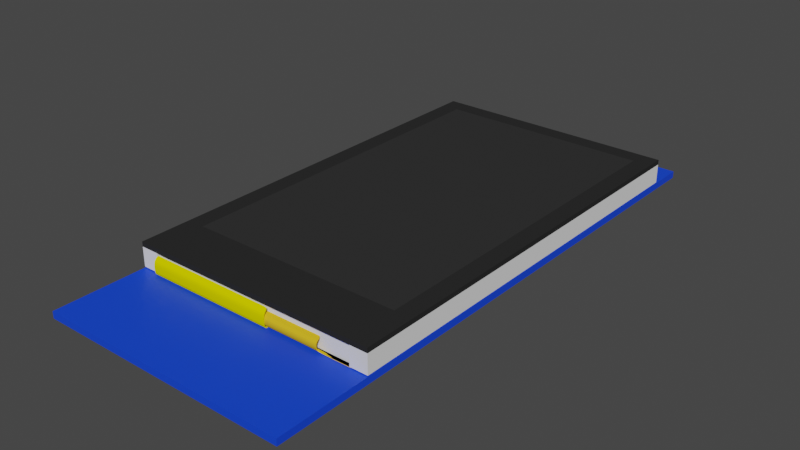 # Source: untitled.blend  (saved by Blender 3.2.14; exported with 4.5.12 LTS)
import bpy
from mathutils import Matrix  # noqa: F401  (used for matrix-valued properties, if any)

bpy.ops.wm.read_factory_settings(use_empty=True)
scene = bpy.context.scene
scene.name = 'Scene'

# ---- collections
col_collection = bpy.data.collections.new('Collection'); scene.collection.children.link(col_collection)

# ---- materials (node trees are filled in below, after node groups)
mat_material_006 = bpy.data.materials.new('Material.006')
mat_material_006.use_transparent_shadow = False
mat_material_007 = bpy.data.materials.new('Material.007')
mat_material_007.use_transparent_shadow = False
mat_material_007.diffuse_color = (0.0331, 0.0331, 0.0331, 1.0)
mat_material_007.roughness = 0.03934
mat_material_007.specular_intensity = 1.0
mat_material_007.metallic = 0.3115
mat_material_008 = bpy.data.materials.new('Material.008')
mat_material_008.use_transparent_shadow = False
mat_material_008.diffuse_color = (0.02605, 0.02605, 0.02605, 1.0)
mat_material_001 = bpy.data.materials.new('Material.001')
mat_material_001.use_transparent_shadow = False
mat_material_001.diffuse_color = (0.8, 0.4961, 0.02022, 1.0)
mat_material_002 = bpy.data.materials.new('Material.002')
mat_material_002.use_transparent_shadow = False
mat_material_002.diffuse_color = (0.8, 0.01637, 0.0, 1.0)
mat_material_003 = bpy.data.materials.new('Material.003')
mat_material_003.use_transparent_shadow = False
mat_material_003.diffuse_color = (0.0, 0.0, 0.0, 1.0)
mat_material_004 = bpy.data.materials.new('Material.004')
mat_material_004.use_transparent_shadow = False
mat_material_004.diffuse_color = (0.8, 0.7462, 0.0, 1.0)
mat_material_005 = bpy.data.materials.new('Material.005')
mat_material_005.use_transparent_shadow = False
mat_material_005.diffuse_color = (0.06194, 0.8, 0.0, 1.0)
mat_material_009 = bpy.data.materials.new('Material.009')
mat_material_009.use_transparent_shadow = False

# ---- material node trees
mat_material_009.use_nodes = True; mat_material_009.node_tree.nodes.clear()
_N = mat_material_009.node_tree.nodes; _L = mat_material_009.node_tree.links
n0 = _N.new('ShaderNodeBsdfPrincipled'); n0.name = 'Principled BSDF'; n0.location = (10, 300)
n0.distribution = 'GGX'
n0.subsurface_method = 'RANDOM_WALK_SKIN'
n0.inputs[0].default_value = (0.004856, 0.05982, 0.8, 1.0)
n0.inputs[3].default_value = 1.45
n0.inputs[27].default_value = (0.0, 0.0, 0.0, 1.0)
n0.inputs[28].default_value = 1.0
n1 = _N.new('ShaderNodeOutputMaterial'); n1.name = 'Material Output'; n1.location = (300, 300)
_L.new(n0.outputs[0], n1.inputs[0])
n1.is_active_output = True

# ---- world
world_world = bpy.data.worlds.new('World'); scene.world = world_world
world_world.use_nodes = True; world_world.node_tree.nodes.clear()
_N = world_world.node_tree.nodes; _L = world_world.node_tree.links
n0 = _N.new('ShaderNodeOutputWorld'); n0.name = 'World Output'; n0.location = (300, 300)
n1 = _N.new('ShaderNodeBackground'); n1.name = 'Background'; n1.location = (10, 300)
n1.inputs[0].default_value = (0.05088, 0.05088, 0.05088, 1.0)
_L.new(n1.outputs[0], n0.inputs[0])
n0.is_active_output = True
world_world.color = (0.05088, 0.05088, 0.05088)
world_world.use_sun_shadow = False
world_world.sun_shadow_jitter_overblur = 0.0

# ---- meshes
me_plane = bpy.data.meshes.new('Plane')
me_plane.from_pydata([(-1.0, -1.0, 0.0), (1.0, -1.0, 0.0), (-1.0, 1.0, 0.0), (1.0, 1.0, 0.0), (-1.0, -1.0, 4.3), (1.0, -1.0, 4.3), (-1.0, 1.0, 4.3), (1.0, 1.0, 4.3), (-1.0, 0.9193, 0.0), (-1.0, -0.7629, 0.0), (1.0, -0.7629, 0.0), (1.0, 0.9193, 0.0), (-1.0, 0.9193, 4.3), (-1.0, -0.7629, 4.3), (1.0, -0.7629, 4.3), (1.0, 0.9193, 4.3), (-0.8573, -1.0, 0.0), (0.8573, -1.0, 0.0), (0.8573, 1.0, 0.0), (-0.8573, 1.0, 0.0), (-0.8573, -1.0, 4.3), (0.8573, -1.0, 4.3), (0.8573, 1.0, 4.3), (-0.8573, 1.0, 4.3), (0.8573, -0.7629, 4.3), (-0.8573, -0.7629, 4.3), (0.8573, 0.9193, 4.3), (-0.8573, 0.9193, 4.3), (-0.8573, -0.7629, 0.0), (0.8573, -0.7629, 0.0), (-0.8573, 0.9193, 0.0), (0.8573, 0.9193, 0.0), (1.0, 1.0, 3.439), (1.0, -1.0, 3.439), (-1.0, -1.0, 3.439), (-1.0, 1.0, 3.439), (-1.0, 0.9193, 3.439), (-1.0, -0.7629, 3.439), (1.0, -0.7629, 3.439), (1.0, 0.9193, 3.439), (-0.8573, -1.0, 3.439), (0.8573, -1.0, 3.439), (0.8573, 1.0, 3.439), (-0.8573, 1.0, 3.439), (-0.8573, -0.9832, 0.0), (0.8573, -0.9832, 0.0), (-0.8573, -0.9832, 3.439), (0.8573, -0.9832, 3.439)], [], [(31, 18, 3, 11), (26, 15, 7, 22), (39, 32, 7, 15), (37, 34, 4, 13), (43, 35, 6, 23), (41, 33, 5, 21), (35, 36, 12, 6), (36, 37, 13, 12), (33, 38, 14, 5), (38, 39, 15, 14), (21, 5, 14, 24), (24, 14, 15, 26), (17, 29, 10, 1), (29, 31, 11, 10), (9, 8, 30, 28), (28, 30, 31, 29), (0, 9, 28, 16), (16, 28, 29, 17), (13, 25, 27, 12), (25, 24, 26, 27), (4, 20, 25, 13), (20, 21, 24, 25), (34, 40, 20, 4), (40, 41, 21, 20), (32, 42, 22, 7), (42, 43, 23, 22), (12, 27, 23, 6), (27, 26, 22, 23), (8, 2, 19, 30), (30, 19, 18, 31), (18, 19, 43, 42), (3, 18, 42, 32), (41, 40, 46, 47), (0, 16, 40, 34), (10, 11, 39, 38), (1, 10, 38, 33), (8, 9, 37, 36), (2, 8, 36, 35), (17, 1, 33, 41), (19, 2, 35, 43), (9, 0, 34, 37), (11, 3, 32, 39), (44, 45, 47, 46), (40, 16, 44, 46), (16, 17, 45, 44), (17, 41, 47, 45)])
me_plane.polygons.foreach_set('material_index', [0, 2, 2, 2, 2, 2, 2, 2, 2, 2, 2, 2, 0, 0, 0, 0, 0, 0, 2, 1, 2, 2, 2, 2, 2, 2, 2, 2, 0, 0, 0, 0, 2, 0, 0, 0, 0, 0, 0, 0, 0, 0, 0, 0, 0, 0])
_uv = me_plane.uv_layers.new(name='UVMap')
_uv.uv.foreach_set('vector', [0.6667, 0.6667, 0.6667, 1.0, 1.0, 1.0, 1.0, 0.6667, 0.6667, 0.6667, 1.0, 0.6667, 1.0, 1.0, 0.6667, 1.0, 1.0, 0.6667, 1.0, 1.0, 1.0, 1.0, 1.0, 0.6667, 0.0, 0.3333, 0.0, 0.0, 0.0, 0.0, 0.0, 0.3333, 0.3333, 1.0, 0.0, 1.0, 0.0, 1.0, 0.3333, 1.0, 0.6667, 0.0, 1.0, 0.0, 1.0, 0.0, 0.6667, 0.0, 0.0, 1.0, 0.0, 0.6667, 0.0, 0.6667, 0.0, 1.0, 0.0, 0.6667, 0.0, 0.3333, 0.0, 0.3333, 0.0, 0.6667, 1.0, 0.0, 1.0, 0.3333, 1.0, 0.3333, 1.0, 0.0, 1.0, 0.3333, 1.0, 0.6667, 1.0, 0.6667, 1.0, 0.3333, 0.6667, 0.0, 1.0, 0.0, 1.0, 0.3333, 0.6667, 0.3333, 0.6667, 0.3333, 1.0, 0.3333, 1.0, 0.6667, 0.6667, 0.6667, 0.6667, 0.0, 0.6667, 0.3333, 1.0, 0.3333, 1.0, 0.0, 0.6667, 0.3333, 0.6667, 0.6667, 1.0, 0.6667, 1.0, 0.3333, 0.0, 0.3333, 0.0, 0.6667, 0.3333, 0.6667, 0.3333, 0.3333, 0.3333, 0.3333, 0.3333, 0.6667, 0.6667, 0.6667, 0.6667, 0.3333, 0.0, 0.0, 0.0, 0.3333, 0.3333, 0.3333, 0.3333, 0.0, 0.3333, 0.0, 0.3333, 0.3333, 0.6667, 0.3333, 0.6667, 0.0, 0.0, 0.3333, 0.3333, 0.3333, 0.3333, 0.6667, 0.0, 0.6667, 0.3333, 0.3333, 0.6667, 0.3333, 0.6667, 0.6667, 0.3333, 0.6667, 0.0, 0.0, 0.3333, 0.0, 0.3333, 0.3333, 0.0, 0.3333, 0.3333, 0.0, 0.6667, 0.0, 0.6667, 0.3333, 0.3333, 0.3333, 0.0, 0.0, 0.3333, 0.0, 0.3333, 0.0, 0.0, 0.0, 0.3333, 0.0, 0.6667, 0.0, 0.6667, 0.0, 0.3333, 0.0, 1.0, 1.0, 0.6667, 1.0, 0.6667, 1.0, 1.0, 1.0, 0.6667, 1.0, 0.3333, 1.0, 0.3333, 1.0, 0.6667, 1.0, 0.0, 0.6667, 0.3333, 0.6667, 0.3333, 1.0, 0.0, 1.0, 0.3333, 0.6667, 0.6667, 0.6667, 0.6667, 1.0, 0.3333, 1.0, 0.0, 0.6667, 0.0, 1.0, 0.3333, 1.0, 0.3333, 0.6667, 0.3333, 0.6667, 0.3333, 1.0, 0.6667, 1.0, 0.6667, 0.6667, 0.6667, 1.0, 0.3333, 1.0, 0.3333, 1.0, 0.6667, 1.0, 1.0, 1.0, 0.6667, 1.0, 0.6667, 1.0, 1.0, 1.0, 0.6667, 0.0, 0.3333, 0.0, 0.3333, 0.0, 0.6667, 0.0, 0.0, 0.0, 0.3333, 0.0, 0.3333, 0.0, 0.0, 0.0, 1.0, 0.3333, 1.0, 0.6667, 1.0, 0.6667, 1.0, 0.3333, 1.0, 0.0, 1.0, 0.3333, 1.0, 0.3333, 1.0, 0.0, 0.0, 0.6667, 0.0, 0.3333, 0.0, 0.3333, 0.0, 0.6667, 0.0, 1.0, 0.0, 0.6667, 0.0, 0.6667, 0.0, 1.0, 0.6667, 0.0, 1.0, 0.0, 1.0, 0.0, 0.6667, 0.0, 0.3333, 1.0, 0.0, 1.0, 0.0, 1.0, 0.3333, 1.0, 0.0, 0.3333, 0.0, 0.0, 0.0, 0.0, 0.0, 0.3333, 1.0, 0.6667, 1.0, 1.0, 1.0, 1.0, 1.0, 0.6667, 0.3333, 0.0, 0.6667, 0.0, 0.6667, 0.0, 0.3333, 0.0, 0.3333, 0.0, 0.3333, 0.0, 0.3333, 0.0, 0.3333, 0.0, 0.3333, 0.0, 0.6667, 0.0, 0.6667, 0.0, 0.3333, 0.0, 0.6667, 0.0, 0.6667, 0.0, 0.6667, 0.0, 0.6667, 0.0])
me_plane.materials.append(mat_material_006)
me_plane.materials.append(mat_material_007)
me_plane.materials.append(mat_material_008)
me_plane.update()
me_plane_001 = bpy.data.meshes.new('Plane.001')
me_plane_001.from_pydata([(-11.5, 24.14, -35.18), (11.5, 24.14, -35.18), (-11.5, 27.61, 6.307e-09), (11.5, 27.61, 6.307e-09), (-11.5, 25.55, -0.6333), (11.5, 25.55, -0.6333), (-11.5, 25.55, -13.33), (11.5, 25.55, -13.33), (-12.58, 25.55, -13.33), (-19.45, 25.55, -0.6333), (-19.45, 25.55, -13.33), (-12.58, 25.55, -0.6333), (19.64, 25.55, -0.6333), (19.64, 25.55, -13.33), (13.78, 25.55, -0.6333), (13.78, 25.55, -13.33), (-12.58, 27.62, 6.307e-09), (13.78, 27.62, 6.307e-09), (-11.5, 27.75, -1.365), (11.5, 27.75, -1.365), (-12.58, 27.77, -1.365), (13.78, 27.77, -1.365), (0.0, 24.14, -35.18), (0.0, 27.61, 6.307e-09), (0.0, 25.55, -0.6333), (0.0, 25.55, -13.33), (0.0, 27.75, -1.365), (-11.5, 24.14, -38.3), (11.5, 24.14, -38.3), (0.0, 24.14, -38.3), (19.01, 25.55, -0.6333), (19.01, 25.55, -13.33), (-18.73, 25.55, -13.33), (-18.73, 25.55, -0.6333), (11.5, 25.55, -12.45), (-11.5, 25.55, -12.45), (-19.45, 25.55, -12.45), (19.64, 25.55, -12.45), (-12.58, 25.55, -12.45), (13.78, 25.55, -12.45), (0.0, 25.55, -12.45), (19.01, 25.55, -12.45), (-18.73, 25.55, -12.45), (11.5, 25.55, -1.195), (19.64, 25.55, -1.195), (13.78, 25.55, -1.195), (0.0, 25.55, -1.195), (19.01, 25.55, -1.195), (-11.5, 25.55, -1.195), (-19.45, 25.55, -1.195), (-12.58, 25.55, -1.195), (-18.73, 25.55, -1.195), (10.91, 24.14, -35.18), (10.91, 27.61, 6.307e-09), (10.91, 25.55, -0.6333), (10.91, 25.55, -13.33), (10.91, 27.75, -1.365), (10.91, 24.14, -38.3), (10.91, 25.55, -12.45), (10.91, 25.55, -1.195), (-10.8, 27.61, 6.307e-09), (-10.8, 25.55, -0.6333), (-10.8, 25.55, -13.33), (-10.8, 27.75, -1.365), (-10.8, 24.14, -35.18), (-10.8, 24.14, -38.3), (-10.8, 25.55, -12.45), (-10.8, 25.55, -1.195), (11.5, 25.55, -13.86), (0.0, 25.55, -13.86), (-11.5, 25.55, -13.86), (10.91, 25.55, -13.86), (-10.8, 25.55, -13.86), (12.18, 25.55, -0.6333), (12.18, 25.55, -13.33), (12.18, 27.61, 6.307e-09), (12.18, 27.76, -1.365), (12.18, 25.55, -12.45), (12.18, 25.55, -1.195), (11.5, 26.29, 2.253e-09), (-11.5, 26.29, 2.253e-09), (-12.58, 26.29, 2.253e-09), (13.78, 26.29, 2.253e-09), (0.0, 26.29, 2.253e-09), (10.91, 26.29, 2.253e-09), (-10.8, 26.29, 2.253e-09), (12.18, 26.29, 2.253e-09), (-11.5, 24.14, -38.7), (11.5, 24.14, -38.7), (0.0, 24.14, -38.7), (10.91, 24.14, -38.7), (-10.8, 24.14, -38.7), (11.5, 25.55, -42.81), (0.0, 25.55, -42.81), (10.91, 25.55, -42.81), (-10.8, 25.55, -42.81), (-11.5, 25.55, -42.81), (11.5, 25.55, -42.3), (0.0, 25.55, -42.3), (10.91, 25.55, -42.3), (-10.8, 25.55, -42.3), (-11.5, 25.55, -42.3), (-11.5, 24.14, -42.81), (11.5, 24.14, -42.81), (0.0, 24.14, -42.81), (10.91, 24.14, -42.81), (-10.8, 24.14, -42.81), (-11.5, 24.14, -42.51), (11.5, 24.14, -42.51), (0.0, 24.14, -42.51), (10.91, 24.14, -42.51), (-10.8, 24.14, -42.51)], [], [(84, 79, 3, 53), (59, 43, 5, 54), (71, 68, 7, 55), (51, 33, 9, 49), (48, 4, 11, 50), (41, 31, 13, 37), (77, 74, 15, 39), (81, 11, 4, 80), (86, 73, 14, 82), (75, 17, 21, 76), (16, 2, 18, 20), (53, 3, 19, 56), (60, 23, 26, 63), (72, 69, 25, 62), (67, 46, 24, 61), (85, 83, 23, 60), (64, 22, 29, 65), (52, 1, 28, 57), (39, 15, 31, 41), (50, 11, 33, 51), (8, 38, 42, 32), (45, 39, 41, 47), (62, 25, 40, 66), (78, 77, 39, 45), (47, 41, 37, 44), (6, 35, 38, 8), (32, 42, 36, 10), (55, 7, 34, 58), (30, 47, 44, 12), (73, 78, 45, 14), (14, 45, 47, 30), (38, 50, 51, 42), (66, 40, 46, 67), (35, 48, 50, 38), (42, 51, 49, 36), (58, 34, 43, 59), (40, 58, 59, 46), (25, 55, 58, 40), (22, 52, 57, 29), (23, 53, 56, 26), (69, 71, 55, 25), (46, 59, 54, 24), (83, 84, 53, 23), (35, 66, 67, 48), (6, 62, 66, 35), (0, 64, 65, 27), (80, 85, 60, 2), (48, 67, 61, 4), (70, 72, 62, 6), (2, 60, 63, 18), (101, 100, 72, 70), (98, 99, 71, 69), (100, 98, 69, 72), (99, 97, 68, 71), (5, 43, 78, 73), (43, 34, 77, 78), (3, 75, 76, 19), (79, 5, 73, 86), (34, 7, 74, 77), (3, 79, 86, 75), (4, 61, 85, 80), (24, 54, 84, 83), (61, 24, 83, 85), (75, 86, 82, 17), (16, 81, 80, 2), (54, 5, 79, 84), (57, 28, 88, 90), (65, 29, 89, 91), (29, 57, 90, 89), (27, 65, 91, 87), (105, 103, 92, 94), (106, 104, 93, 95), (104, 105, 94, 93), (102, 106, 95, 96), (94, 92, 97, 99), (95, 93, 98, 100), (93, 94, 99, 98), (96, 95, 100, 101), (107, 111, 106, 102), (109, 110, 105, 104), (111, 109, 104, 106), (110, 108, 103, 105), (90, 88, 108, 110), (91, 89, 109, 111), (89, 90, 110, 109), (87, 91, 111, 107)])
me_plane_001.polygons.foreach_set('material_index', [0, 0, 0, 0, 0, 0, 0, 0, 0, 0, 0, 0, 0, 0, 0, 0, 1, 1, 0, 0, 0, 0, 0, 0, 0, 0, 0, 0, 0, 0, 0, 0, 0, 0, 0, 0, 0, 0, 1, 0, 0, 0, 0, 0, 0, 1, 0, 0, 0, 0, 0, 0, 0, 0, 0, 0, 0, 0, 0, 0, 0, 0, 0, 0, 0, 0, 0, 0, 0, 0, 0, 0, 0, 0, 0, 0, 0, 0, 0, 0, 0, 0, 0, 0, 0, 0])
_uv = me_plane_001.uv_layers.new(name='UVMap')
_uv.uv.foreach_set('vector', [0.9743, 0.9745, 1.0, 0.9745, 1.0, 1.0, 0.9743, 1.0, 0.9743, 0.9389, 1.0, 0.9389, 1.0, 0.9604, 0.9743, 0.9604, 0.9743, 0.7108, 1.0, 0.7108, 1.0, 0.7203, 0.9743, 0.7203, 0.0, 0.9389, 0.0, 0.9604, 0.0, 0.9604, 0.0, 0.9389, 0.0, 0.9389, 0.0, 0.9604, 0.0, 0.9604, 0.0, 0.9389, 1.0, 0.7361, 1.0, 0.7203, 1.0, 0.7203, 1.0, 0.7361, 1.0, 0.7361, 1.0, 0.7203, 1.0, 0.7203, 1.0, 0.7361, 0.0, 0.6173, 0.0, 0.9604, 0.0, 0.9604, 0.0, 0.9745, 0.8933, 0.8678, 1.0, 0.9604, 1.0, 0.9604, 0.6428, 0.6173, 0.7012, 0.7012, 0.0, 0.0, 0.0, 0.0, 0.7012, 0.7012, 0.0, 0.0, 0.0, 1.0, 0.0, 1.0, 0.0, 0.0, 0.9743, 1.0, 1.0, 1.0, 1.0, 1.0, 0.9743, 1.0, 0.03046, 1.0, 0.5, 1.0, 0.5, 1.0, 0.03046, 1.0, 0.03046, 0.7108, 0.5, 0.7108, 0.5, 0.7203, 0.03046, 0.7203, 0.03046, 0.9389, 0.5, 0.9389, 0.5, 0.9604, 0.03046, 0.9604, 0.03046, 0.9745, 0.5, 0.9745, 0.5, 1.0, 0.03046, 1.0, 0.03046, 0.0, 0.5, 0.0, 0.5, 0.07672, 0.03046, 0.07672, 0.9743, 0.0, 1.0, 0.0, 1.0, 0.07672, 0.9743, 0.07672, 1.0, 0.7361, 1.0, 0.7203, 1.0, 0.7203, 1.0, 0.7361, 0.0, 0.9389, 0.0, 0.9604, 0.0, 0.9604, 0.0, 0.9389, 0.0, 0.7203, 0.0, 0.7361, 0.0, 0.7361, 0.0, 0.7203, 1.0, 0.9389, 1.0, 0.7361, 1.0, 0.7361, 1.0, 0.9389, 0.03046, 0.7203, 0.5, 0.7203, 0.5, 0.7361, 0.03046, 0.7361, 1.0, 0.9389, 1.0, 0.7361, 1.0, 0.7361, 1.0, 0.9389, 1.0, 0.9389, 1.0, 0.7361, 1.0, 0.7361, 1.0, 0.9389, 0.0, 0.7203, 0.0, 0.7361, 0.0, 0.7361, 0.0, 0.7203, 0.0, 0.7203, 0.0, 0.7361, 0.0, 0.7361, 0.0, 0.7203, 0.9743, 0.7203, 1.0, 0.7203, 1.0, 0.7361, 0.9743, 0.7361, 1.0, 0.9604, 1.0, 0.9389, 1.0, 0.9389, 1.0, 0.9604, 1.0, 0.9604, 1.0, 0.9389, 1.0, 0.9389, 1.0, 0.9604, 1.0, 0.9604, 1.0, 0.9389, 1.0, 0.9389, 1.0, 0.9604, 0.0, 0.7361, 0.0, 0.9389, 0.0, 0.9389, 0.0, 0.7361, 0.03046, 0.7361, 0.5, 0.7361, 0.5, 0.9389, 0.03046, 0.9389, 0.0, 0.7361, 0.0, 0.9389, 0.0, 0.9389, 0.0, 0.7361, 0.0, 0.7361, 0.0, 0.9389, 0.0, 0.9389, 0.0, 0.7361, 0.9743, 0.7361, 1.0, 0.7361, 1.0, 0.9389, 0.9743, 0.9389, 0.5, 0.7361, 0.9743, 0.7361, 0.9743, 0.9389, 0.5, 0.9389, 0.5, 0.7203, 0.9743, 0.7203, 0.9743, 0.7361, 0.5, 0.7361, 0.5, 0.0, 0.9743, 0.0, 0.9743, 0.07672, 0.5, 0.07672, 0.5, 1.0, 0.9743, 1.0, 0.9743, 1.0, 0.5, 1.0, 0.5, 0.7108, 0.9743, 0.7108, 0.9743, 0.7203, 0.5, 0.7203, 0.5, 0.9389, 0.9743, 0.9389, 0.9743, 0.9604, 0.5, 0.9604, 0.5, 0.9745, 0.9743, 0.9745, 0.9743, 1.0, 0.5, 1.0, 0.0, 0.7361, 0.03046, 0.7361, 0.03046, 0.9389, 0.0, 0.9389, 0.0, 0.7203, 0.03046, 0.7203, 0.03046, 0.7361, 0.0, 0.7361, 0.0, 0.0, 0.03046, 0.0, 0.03046, 0.07672, 0.0, 0.07672, 0.0, 0.9745, 0.03046, 0.9745, 0.03046, 1.0, 0.0, 1.0, 0.0, 0.9389, 0.03046, 0.9389, 0.03046, 0.9604, 0.0, 0.9604, 0.0, 0.7108, 0.03046, 0.7108, 0.03046, 0.7203, 0.0, 0.7203, 0.0, 1.0, 0.03046, 1.0, 0.03046, 1.0, 0.0, 1.0, 0.0, 0.1899, 0.03046, 0.1899, 0.03046, 0.7108, 0.0, 0.7108, 0.5, 0.1899, 0.9743, 0.1899, 0.9743, 0.7108, 0.5, 0.7108, 0.03046, 0.1899, 0.5, 0.1899, 0.5, 0.7108, 0.03046, 0.7108, 0.9743, 0.1899, 1.0, 0.1899, 1.0, 0.7108, 0.9743, 0.7108, 1.0, 0.9604, 1.0, 0.9389, 1.0, 0.9389, 1.0, 0.9604, 1.0, 0.9389, 1.0, 0.7361, 1.0, 0.7361, 1.0, 0.9389, 1.0, 1.0, 0.7012, 0.7012, 0.7012, 0.7012, 1.0, 1.0, 1.0, 0.9745, 1.0, 0.9604, 1.0, 0.9604, 0.8933, 0.8678, 1.0, 0.7361, 1.0, 0.7203, 1.0, 0.7203, 1.0, 0.7361, 1.0, 1.0, 1.0, 0.9745, 0.8933, 0.8678, 0.7012, 0.7012, 0.0, 0.9604, 0.03046, 0.9604, 0.03046, 0.9745, 0.0, 0.9745, 0.5, 0.9604, 0.9743, 0.9604, 0.9743, 0.9745, 0.5, 0.9745, 0.03046, 0.9604, 0.5, 0.9604, 0.5, 0.9745, 0.03046, 0.9745, 0.7012, 0.7012, 0.8933, 0.8678, 0.6428, 0.6173, 0.0, 0.0, 0.0, 0.0, 0.0, 0.6173, 0.0, 0.9745, 0.0, 1.0, 0.9743, 0.9604, 1.0, 0.9604, 1.0, 0.9745, 0.9743, 0.9745, 0.9743, 0.07672, 1.0, 0.07672, 1.0, 0.08382, 0.9743, 0.08382, 0.03046, 0.07672, 0.5, 0.07672, 0.5, 0.08382, 0.03046, 0.08382, 0.5, 0.07672, 0.9743, 0.07672, 0.9743, 0.08382, 0.5, 0.08382, 0.0, 0.07672, 0.03046, 0.07672, 0.03046, 0.08382, 0.0, 0.08382, 0.9743, 0.1508, 1.0, 0.1508, 1.0, 0.1809, 0.9743, 0.1809, 0.03046, 0.1508, 0.5, 0.1508, 0.5, 0.1809, 0.03046, 0.1809, 0.5, 0.1508, 0.9743, 0.1508, 0.9743, 0.1809, 0.5, 0.1809, 0.0, 0.1508, 0.03046, 0.1508, 0.03046, 0.1809, 0.0, 0.1809, 0.9743, 0.1809, 1.0, 0.1809, 1.0, 0.1899, 0.9743, 0.1899, 0.03046, 0.1809, 0.5, 0.1809, 0.5, 0.1899, 0.03046, 0.1899, 0.5, 0.1809, 0.9743, 0.1809, 0.9743, 0.1899, 0.5, 0.1899, 0.0, 0.1809, 0.03046, 0.1809, 0.03046, 0.1899, 0.0, 0.1899, 0.0, 0.1454, 0.03046, 0.1454, 0.03046, 0.1508, 0.0, 0.1508, 0.5, 0.1454, 0.9743, 0.1454, 0.9743, 0.1508, 0.5, 0.1508, 0.03046, 0.1454, 0.5, 0.1454, 0.5, 0.1508, 0.03046, 0.1508, 0.9743, 0.1454, 1.0, 0.1454, 1.0, 0.1508, 0.9743, 0.1508, 0.9743, 0.08382, 1.0, 0.08382, 1.0, 0.1454, 0.9743, 0.1454, 0.03046, 0.08382, 0.5, 0.08382, 0.5, 0.1454, 0.03046, 0.1454, 0.5, 0.08382, 0.9743, 0.08382, 0.9743, 0.1454, 0.5, 0.1454, 0.0, 0.08382, 0.03046, 0.08382, 0.03046, 0.1454, 0.0, 0.1454])
me_plane_001.materials.append(mat_material_001)
me_plane_001.materials.append(mat_material_002)
me_plane_001.update()
me_plane_002 = bpy.data.meshes.new('Plane.002')
me_plane_002.from_pydata([(-2.25, 79.6, -4.685), (2.25, 79.6, -4.685), (-2.25, 27.85, -0.6543), (2.25, 27.85, -0.6543), (-2.25, 59.7, -3.301), (2.25, 59.7, -3.301), (2.25, 30.13, -3.301), (-2.25, 30.13, -3.301), (-3.957, 27.85, -0.6543), (-3.957, 30.13, -3.301), (11.74, 27.85, -0.6543), (11.74, 59.7, -3.301), (11.74, 30.13, -3.301), (19.37, 27.85, -0.6543), (19.37, 30.13, -3.301), (-2.25, 47.43, -3.301), (2.25, 47.43, -3.301), (11.74, 47.43, -3.301), (-2.25, 74.86, -4.685), (2.25, 74.86, -4.685), (-2.25, 76.27, -4.685), (2.25, 76.27, -4.685), (1.918, 57.56, -3.334), (1.918, 57.56, -3.849), (1.918, 51.56, -3.334), (1.918, 51.56, -3.849), (7.918, 57.56, -3.334), (7.918, 57.56, -3.849), (7.918, 51.56, -3.334), (7.918, 51.56, -3.849), (-2.25, 28.67, -9.611e-05), (2.25, 28.67, -9.611e-05), (-3.957, 28.67, -9.611e-05), (11.74, 28.67, -9.611e-05), (19.37, 28.67, -9.611e-05), (2.25, 27.85, -3.301), (-2.25, 27.85, -3.301), (-3.957, 27.85, -3.301), (11.74, 27.85, -3.301), (19.37, 27.85, -3.301), (2.25, 30.61, -3.301), (11.74, 30.61, -3.301), (-2.25, 30.61, -3.301), (-2.25, 59.06, -3.301), (2.25, 59.06, -3.301), (11.74, 59.06, -3.301), (11.1, 30.13, -3.301), (11.1, 59.7, -3.301), (11.1, 27.85, -0.6543), (11.1, 47.43, -3.301), (11.1, 28.67, -9.611e-05), (11.1, 27.85, -3.301), (11.1, 30.61, -3.301), (11.1, 59.06, -3.301), (2.25, 60.22, -3.301), (-2.25, 60.22, -3.301), (1.907, 79.6, -4.685), (1.907, 27.85, -0.6543), (1.907, 59.7, -3.301), (1.907, 30.13, -3.301), (1.907, 47.43, -3.301), (1.907, 74.86, -4.685), (1.907, 76.27, -4.685), (1.907, 28.67, -9.611e-05), (1.907, 27.85, -3.301), (1.907, 30.61, -3.301), (1.907, 59.06, -3.301), (1.907, 60.22, -3.301), (-1.959, 27.85, -0.6543), (-1.959, 59.7, -3.301), (-1.959, 30.13, -3.301), (-1.959, 47.43, -3.301), (-1.959, 74.86, -4.685), (-1.959, 76.27, -4.685), (-1.959, 28.67, -9.611e-05), (-1.959, 27.85, -3.301), (-1.959, 30.61, -3.301), (-1.959, 59.06, -3.301), (-1.959, 60.22, -3.301), (-1.959, 79.6, -4.685), (2.615, 30.13, -3.301), (2.615, 27.85, -0.6543), (2.615, 28.67, -9.611e-05), (2.615, 59.7, -3.301), (2.615, 47.43, -3.301), (2.615, 27.85, -3.301), (2.615, 30.61, -3.301), (2.615, 59.06, -3.301), (-2.25, 29.73, -3.301), (-3.957, 29.73, -3.301), (2.25, 29.73, -3.301), (11.74, 29.73, -3.301), (19.37, 29.73, -3.301), (11.1, 29.73, -3.301), (1.907, 29.73, -3.301), (-1.959, 29.73, -3.301), (2.615, 29.73, -3.301), (12.13, 27.85, -0.6543), (12.13, 30.13, -3.301), (12.13, 28.67, -9.611e-05), (12.13, 27.85, -3.301), (12.13, 29.73, -3.301), (-2.572, 30.13, -3.301), (-2.572, 27.85, -0.6543), (-2.572, 28.67, -9.611e-05), (-2.572, 27.85, -3.301), (-2.572, 29.73, -3.301), (-2.25, 78.97, -4.685), (2.25, 78.97, -4.685), (1.907, 78.97, -4.685), (-1.959, 78.97, -4.685), (2.25, 27.85, -1.978), (11.74, 27.85, -1.978), (19.37, 27.85, -1.978), (-2.25, 27.85, -1.978), (-3.957, 27.85, -1.978), (11.1, 27.85, -1.978), (1.907, 27.85, -1.978), (-1.959, 27.85, -1.978), (2.615, 27.85, -1.978), (12.13, 27.85, -1.978), (-2.572, 27.85, -1.978), (18.95, 30.13, -3.301), (18.95, 27.85, -3.301), (18.95, 29.73, -3.301), (18.95, 27.85, -0.6543), (18.95, 28.67, -9.611e-05), (18.95, 27.85, -1.978), (-3.633, 27.85, -0.6543), (-3.633, 28.67, -9.611e-05), (-3.633, 27.85, -3.301), (-3.633, 29.73, -3.301), (-3.633, 30.13, -3.301), (-3.633, 27.85, -1.978), (-2.25, 68.11, -3.301), (2.25, 68.11, -3.301), (1.907, 68.11, -3.301), (-1.959, 68.11, -3.301), (-2.25, 70.71, -3.301), (2.25, 70.71, -3.301), (1.907, 70.71, -3.301), (-1.959, 70.71, -3.301), (-2.25, 70.71, -4.685), (2.25, 70.71, -4.685), (1.907, 70.71, -4.685), (-1.959, 70.71, -4.685), (-2.25, 71.85, -4.685), (2.25, 71.85, -4.685), (1.907, 71.85, -4.685), (-1.959, 71.85, -4.685)], [], [(117, 111, 3, 57), (67, 54, 5, 58), (65, 40, 6, 59), (133, 128, 8, 115), (53, 47, 11, 45), (93, 46, 12, 91), (124, 122, 14, 92), (52, 49, 17, 41), (66, 44, 16, 60), (62, 21, 19, 61), (109, 108, 21, 62), (22, 23, 25, 24), (24, 25, 29, 28), (28, 29, 27, 26), (26, 27, 23, 22), (24, 28, 26, 22), (29, 25, 23, 27), (125, 13, 34, 126), (48, 10, 33, 50), (57, 3, 31, 63), (103, 2, 30, 104), (127, 123, 39, 113), (116, 51, 38, 112), (131, 130, 37, 89), (94, 90, 35, 64), (46, 52, 41, 12), (60, 16, 40, 65), (58, 5, 44, 66), (49, 53, 45, 17), (84, 87, 53, 49), (80, 86, 52, 46), (119, 85, 51, 116), (81, 48, 50, 82), (86, 84, 49, 52), (96, 80, 46, 93), (87, 83, 47, 53), (136, 135, 54, 67), (137, 136, 67, 78), (69, 58, 66, 77), (71, 60, 65, 76), (95, 94, 64, 75), (68, 57, 63, 74), (110, 109, 62, 73), (73, 62, 61, 72), (77, 66, 60, 71), (76, 65, 59, 70), (78, 67, 58, 69), (118, 117, 57, 68), (114, 118, 68, 2), (55, 78, 69, 4), (42, 76, 70, 7), (43, 77, 71, 15), (20, 73, 72, 18), (107, 110, 73, 20), (2, 68, 74, 30), (88, 95, 75, 36), (15, 71, 76, 42), (4, 69, 77, 43), (134, 137, 78, 55), (44, 5, 83, 87), (90, 6, 80, 96), (40, 16, 84, 86), (3, 81, 82, 31), (111, 35, 85, 119), (6, 40, 86, 80), (16, 44, 87, 84), (35, 90, 96, 85), (7, 70, 95, 88), (70, 59, 94, 95), (85, 96, 93, 51), (59, 6, 90, 94), (132, 131, 89, 9), (123, 124, 92, 39), (51, 93, 91, 38), (38, 91, 101, 100), (112, 38, 100, 120), (10, 97, 99, 33), (91, 12, 98, 101), (7, 88, 106, 102), (88, 36, 105, 106), (128, 103, 104, 129), (114, 2, 103, 121), (0, 79, 110, 107), (79, 56, 109, 110), (56, 1, 108, 109), (36, 114, 121, 105), (10, 112, 120, 97), (3, 111, 119, 81), (36, 75, 118, 114), (75, 64, 117, 118), (81, 119, 116, 48), (48, 116, 112, 10), (125, 127, 113, 13), (130, 133, 115, 37), (64, 35, 111, 117), (97, 120, 127, 125), (100, 101, 124, 123), (120, 100, 123, 127), (97, 125, 126, 99), (101, 98, 122, 124), (105, 121, 133, 130), (8, 128, 129, 32), (102, 106, 131, 132), (106, 105, 130, 131), (121, 103, 128, 133), (138, 141, 137, 134), (141, 140, 136, 137), (140, 139, 135, 136), (144, 143, 139, 140), (145, 144, 140, 141), (142, 145, 141, 138), (146, 149, 145, 142), (149, 148, 144, 145), (148, 147, 143, 144), (61, 19, 147, 148), (72, 61, 148, 149), (18, 72, 149, 146)])
me_plane_002.polygons.foreach_set('material_index', [1, 1, 1, 1, 1, 1, 1, 1, 1, 1, 2, 0, 0, 0, 0, 1, 0, 1, 1, 1, 1, 1, 1, 1, 1, 1, 1, 1, 1, 1, 1, 1, 1, 1, 1, 1, 1, 1, 1, 1, 1, 1, 2, 1, 1, 1, 1, 1, 1, 1, 1, 1, 1, 2, 1, 1, 1, 1, 1, 1, 1, 1, 1, 1, 1, 1, 1, 1, 1, 1, 1, 1, 1, 1, 1, 1, 1, 1, 1, 1, 1, 1, 2, 2, 2, 1, 1, 1, 1, 1, 1, 1, 1, 1, 1, 1, 1, 1, 1, 1, 1, 1, 1, 1, 1, 1, 1, 1, 1, 1, 1, 1, 1, 1, 1, 1, 1])
_k = {(22, 24): 1.0, (22, 23): 1.0, (23, 25): 1.0, (24, 25): 1.0, (24, 28): 1.0, (25, 29): 1.0, (28, 29): 1.0, (26, 28): 1.0, (27, 29): 1.0, (26, 27): 1.0, (22, 26): 1.0, (23, 27): 1.0}
me_plane_002.attributes.new('crease_edge', 'FLOAT', 'EDGE').data.foreach_set('value', [_k.get((min(e.vertices), max(e.vertices)), 0.0) for e in me_plane_002.edges])
_uv = me_plane_002.uv_layers.new(name='UVMap')
_uv.uv.foreach_set('vector', [0.9237, 0.9683, 1.0, 0.9683, 1.0, 1.0, 0.9237, 1.0, 0.9237, 0.3608, 1.0, 0.3608, 1.0, 0.3699, 0.9237, 0.3699, 0.9237, 0.8876, 1.0, 0.8876, 1.0, 0.8961, 0.9237, 0.8961, 0.0, 0.9683, 0.0, 1.0, 0.0, 1.0, 0.0, 0.9683, 1.0, 0.3813, 1.0, 0.3699, 1.0, 0.3699, 1.0, 0.3813, 1.0, 0.9033, 1.0, 0.8961, 1.0, 0.8961, 1.0, 0.9033, 1.0, 0.9033, 1.0, 0.8961, 1.0, 0.8961, 1.0, 0.9033, 1.0, 0.8876, 1.0, 0.5883, 1.0, 0.5883, 1.0, 0.8876, 0.9237, 0.3813, 1.0, 0.3813, 1.0, 0.5883, 0.9237, 0.5883, 0.9237, 0.05852, 1.0, 0.05852, 1.0, 0.08344, 0.9237, 0.08344, 0.9237, 0.01106, 1.0, 0.01106, 1.0, 0.05852, 0.9237, 0.05852, 0.375, 0.0, 0.625, 0.0, 0.625, 0.25, 0.375, 0.25, 0.375, 0.25, 0.625, 0.25, 0.625, 0.5, 0.375, 0.5, 0.375, 0.5, 0.625, 0.5, 0.625, 0.75, 0.375, 0.75, 0.375, 0.75, 0.625, 0.75, 0.625, 1.0, 0.375, 1.0, 0.125, 0.5, 0.375, 0.5, 0.375, 0.75, 0.125, 0.75, 0.625, 0.5, 0.875, 0.5, 0.875, 0.75, 0.625, 0.75, 1.0, 1.0, 1.0, 1.0, 1.0, 1.0, 1.0, 1.0, 1.0, 1.0, 1.0, 1.0, 1.0, 1.0, 1.0, 1.0, 0.9237, 1.0, 1.0, 1.0, 1.0, 1.0, 0.9237, 1.0, 0.0, 1.0, 0.0, 1.0, 0.0, 1.0, 0.0, 1.0, 1.0, 0.9683, 1.0, 0.9366, 1.0, 0.9366, 1.0, 0.9683, 1.0, 0.9683, 1.0, 0.9366, 1.0, 0.9366, 1.0, 0.9683, 0.0, 0.9033, 0.0, 0.9366, 0.0, 0.9366, 0.0, 0.9033, 0.9237, 0.9033, 1.0, 0.9033, 1.0, 0.9366, 0.9237, 0.9366, 1.0, 0.8961, 1.0, 0.8876, 1.0, 0.8876, 1.0, 0.8961, 0.9237, 0.5883, 1.0, 0.5883, 1.0, 0.8876, 0.9237, 0.8876, 0.9237, 0.3699, 1.0, 0.3699, 1.0, 0.3813, 0.9237, 0.3813, 1.0, 0.5883, 1.0, 0.3813, 1.0, 0.3813, 1.0, 0.5883, 1.0, 0.5883, 1.0, 0.3813, 1.0, 0.3813, 1.0, 0.5883, 1.0, 0.8961, 1.0, 0.8876, 1.0, 0.8876, 1.0, 0.8961, 1.0, 0.9683, 1.0, 0.9366, 1.0, 0.9366, 1.0, 0.9683, 1.0, 1.0, 1.0, 1.0, 1.0, 1.0, 1.0, 1.0, 1.0, 0.8876, 1.0, 0.5883, 1.0, 0.5883, 1.0, 0.8876, 1.0, 0.9033, 1.0, 0.8961, 1.0, 0.8961, 1.0, 0.9033, 1.0, 0.3813, 1.0, 0.3699, 1.0, 0.3699, 1.0, 0.3813, 0.9237, 0.2221, 1.0, 0.2221, 1.0, 0.3608, 0.9237, 0.3608, 0.06473, 0.2221, 0.9237, 0.2221, 0.9237, 0.3608, 0.06473, 0.3608, 0.06473, 0.3699, 0.9237, 0.3699, 0.9237, 0.3813, 0.06473, 0.3813, 0.06473, 0.5883, 0.9237, 0.5883, 0.9237, 0.8876, 0.06473, 0.8876, 0.06473, 0.9033, 0.9237, 0.9033, 0.9237, 0.9366, 0.06473, 0.9366, 0.06473, 1.0, 0.9237, 1.0, 0.9237, 1.0, 0.06473, 1.0, 0.06473, 0.01106, 0.9237, 0.01106, 0.9237, 0.05852, 0.06473, 0.05852, 0.06473, 0.05852, 0.9237, 0.05852, 0.9237, 0.08344, 0.06473, 0.08344, 0.06473, 0.3813, 0.9237, 0.3813, 0.9237, 0.5883, 0.06473, 0.5883, 0.06473, 0.8876, 0.9237, 0.8876, 0.9237, 0.8961, 0.06473, 0.8961, 0.06473, 0.3608, 0.9237, 0.3608, 0.9237, 0.3699, 0.06473, 0.3699, 0.06473, 0.9683, 0.9237, 0.9683, 0.9237, 1.0, 0.06473, 1.0, 0.0, 0.9683, 0.06473, 0.9683, 0.06473, 1.0, 0.0, 1.0, 0.0, 0.3608, 0.06473, 0.3608, 0.06473, 0.3699, 0.0, 0.3699, 0.0, 0.8876, 0.06473, 0.8876, 0.06473, 0.8961, 0.0, 0.8961, 0.0, 0.3813, 0.06473, 0.3813, 0.06473, 0.5883, 0.0, 0.5883, 0.0, 0.05852, 0.06473, 0.05852, 0.06473, 0.08344, 0.0, 0.08344, 0.0, 0.01106, 0.06473, 0.01106, 0.06473, 0.05852, 0.0, 0.05852, 0.0, 1.0, 0.06473, 1.0, 0.06473, 1.0, 0.0, 1.0, 0.0, 0.9033, 0.06473, 0.9033, 0.06473, 0.9366, 0.0, 0.9366, 0.0, 0.5883, 0.06473, 0.5883, 0.06473, 0.8876, 0.0, 0.8876, 0.0, 0.3699, 0.06473, 0.3699, 0.06473, 0.3813, 0.0, 0.3813, 0.0, 0.2221, 0.06473, 0.2221, 0.06473, 0.3608, 0.0, 0.3608, 1.0, 0.3813, 1.0, 0.3699, 1.0, 0.3699, 1.0, 0.3813, 1.0, 0.9033, 1.0, 0.8961, 1.0, 0.8961, 1.0, 0.9033, 1.0, 0.8876, 1.0, 0.5883, 1.0, 0.5883, 1.0, 0.8876, 1.0, 1.0, 1.0, 1.0, 1.0, 1.0, 1.0, 1.0, 1.0, 0.9683, 1.0, 0.9366, 1.0, 0.9366, 1.0, 0.9683, 1.0, 0.8961, 1.0, 0.8876, 1.0, 0.8876, 1.0, 0.8961, 1.0, 0.5883, 1.0, 0.3813, 1.0, 0.3813, 1.0, 0.5883, 1.0, 0.9366, 1.0, 0.9033, 1.0, 0.9033, 1.0, 0.9366, 0.0, 0.8961, 0.06473, 0.8961, 0.06473, 0.9033, 0.0, 0.9033, 0.06473, 0.8961, 0.9237, 0.8961, 0.9237, 0.9033, 0.06473, 0.9033, 1.0, 0.9366, 1.0, 0.9033, 1.0, 0.9033, 1.0, 0.9366, 0.9237, 0.8961, 1.0, 0.8961, 1.0, 0.9033, 0.9237, 0.9033, 0.0, 0.8961, 0.0, 0.9033, 0.0, 0.9033, 0.0, 0.8961, 1.0, 0.9366, 1.0, 0.9033, 1.0, 0.9033, 1.0, 0.9366, 1.0, 0.9366, 1.0, 0.9033, 1.0, 0.9033, 1.0, 0.9366, 1.0, 0.9366, 1.0, 0.9033, 1.0, 0.9033, 1.0, 0.9366, 1.0, 0.9683, 1.0, 0.9366, 1.0, 0.9366, 1.0, 0.9683, 1.0, 1.0, 1.0, 1.0, 1.0, 1.0, 1.0, 1.0, 1.0, 0.9033, 1.0, 0.8961, 1.0, 0.8961, 1.0, 0.9033, 0.0, 0.8961, 0.0, 0.9033, 0.0, 0.9033, 0.0, 0.8961, 0.0, 0.9033, 0.0, 0.9366, 0.0, 0.9366, 0.0, 0.9033, 0.0, 1.0, 0.0, 1.0, 0.0, 1.0, 0.0, 1.0, 0.0, 0.9683, 0.0, 1.0, 0.0, 1.0, 0.0, 0.9683, 0.0, 0.0, 0.06473, 0.0, 0.06473, 0.01106, 0.0, 0.01106, 0.06473, 0.0, 0.9237, 0.0, 0.9237, 0.01106, 0.06473, 0.01106, 0.9237, 0.0, 1.0, 0.0, 1.0, 0.01106, 0.9237, 0.01106, 0.0, 0.9366, 0.0, 0.9683, 0.0, 0.9683, 0.0, 0.9366, 1.0, 1.0, 1.0, 0.9683, 1.0, 0.9683, 1.0, 1.0, 1.0, 1.0, 1.0, 0.9683, 1.0, 0.9683, 1.0, 1.0, 0.0, 0.9366, 0.06473, 0.9366, 0.06473, 0.9683, 0.0, 0.9683, 0.06473, 0.9366, 0.9237, 0.9366, 0.9237, 0.9683, 0.06473, 0.9683, 1.0, 1.0, 1.0, 0.9683, 1.0, 0.9683, 1.0, 1.0, 1.0, 1.0, 1.0, 0.9683, 1.0, 0.9683, 1.0, 1.0, 1.0, 1.0, 1.0, 0.9683, 1.0, 0.9683, 1.0, 1.0, 0.0, 0.9366, 0.0, 0.9683, 0.0, 0.9683, 0.0, 0.9366, 0.9237, 0.9366, 1.0, 0.9366, 1.0, 0.9683, 0.9237, 0.9683, 1.0, 1.0, 1.0, 0.9683, 1.0, 0.9683, 1.0, 1.0, 1.0, 0.9366, 1.0, 0.9033, 1.0, 0.9033, 1.0, 0.9366, 1.0, 0.9683, 1.0, 0.9366, 1.0, 0.9366, 1.0, 0.9683, 1.0, 1.0, 1.0, 1.0, 1.0, 1.0, 1.0, 1.0, 1.0, 0.9033, 1.0, 0.8961, 1.0, 0.8961, 1.0, 0.9033, 0.0, 0.9366, 0.0, 0.9683, 0.0, 0.9683, 0.0, 0.9366, 0.0, 1.0, 0.0, 1.0, 0.0, 1.0, 0.0, 1.0, 0.0, 0.8961, 0.0, 0.9033, 0.0, 0.9033, 0.0, 0.8961, 0.0, 0.9033, 0.0, 0.9366, 0.0, 0.9366, 0.0, 0.9033, 0.0, 0.9683, 0.0, 1.0, 0.0, 1.0, 0.0, 0.9683, 0.0, 0.1763, 0.06473, 0.1763, 0.06473, 0.2221, 0.0, 0.2221, 0.06473, 0.1763, 0.9237, 0.1763, 0.9237, 0.2221, 0.06473, 0.2221, 0.9237, 0.1763, 1.0, 0.1763, 1.0, 0.2221, 0.9237, 0.2221, 0.9237, 0.1299, 1.0, 0.1299, 1.0, 0.1763, 0.9237, 0.1763, 0.06473, 0.1299, 0.9237, 0.1299, 0.9237, 0.1763, 0.06473, 0.1763, 0.0, 0.1299, 0.06473, 0.1299, 0.06473, 0.1763, 0.0, 0.1763, 0.0, 0.1171, 0.06473, 0.1171, 0.06473, 0.1299, 0.0, 0.1299, 0.06473, 0.1171, 0.9237, 0.1171, 0.9237, 0.1299, 0.06473, 0.1299, 0.9237, 0.1171, 1.0, 0.1171, 1.0, 0.1299, 0.9237, 0.1299, 0.9237, 0.08344, 1.0, 0.08344, 1.0, 0.1171, 0.9237, 0.1171, 0.06473, 0.08344, 0.9237, 0.08344, 0.9237, 0.1171, 0.06473, 0.1171, 0.0, 0.08344, 0.06473, 0.08344, 0.06473, 0.1171, 0.0, 0.1171])
me_plane_002.materials.append(mat_material_003)
me_plane_002.materials.append(mat_material_004)
me_plane_002.materials.append(mat_material_005)
me_plane_002.update()
me_cube_002 = bpy.data.meshes.new('Cube.002')
me_cube_002.from_pydata([(-1.0, -1.0, -0.3333), (-1.0, -1.0, 1.0), (-1.0, 1.0, -0.3333), (-1.0, 1.0, 1.0), (1.0, -1.0, -0.3333), (1.0, -1.0, 1.0), (1.0, 1.0, -0.3333), (1.0, 1.0, 1.0), (-1.0, -0.07058, -0.3333), (-1.0, -0.07058, 1.0), (1.0, -0.07058, -0.3333), (1.0, -0.07058, 1.0), (-1.0, -0.26, -0.3333), (1.0, -0.26, 1.0), (-1.0, -0.26, 1.0), (1.0, -0.26, -0.3333), (-0.639, 1.0, -0.3333), (-0.639, 1.0, 1.0), (-0.639, -1.0, -0.3333), (-0.639, -1.0, 1.0), (-0.639, -0.07058, 1.0), (-0.639, -0.07058, -0.3333), (-0.639, -0.26, 1.0), (-0.639, -0.26, -0.3333), (-0.2921, 1.0, 1.0), (-0.2921, -1.0, -0.3333), (-0.2921, -0.07058, 1.0), (-0.2921, -0.26, 1.0), (-0.2921, 1.0, -0.3333), (-0.2921, -1.0, 1.0), (-0.2921, -0.07058, -0.3333), (-0.2921, -0.26, -0.3333), (-1.0, 0.2019, 1.0), (1.0, 0.2019, -0.3333), (-1.0, 0.2019, -0.3333), (1.0, 0.2019, 1.0), (-0.639, 0.2019, -0.3333), (-0.639, 0.2019, 1.0), (-0.2921, 0.2019, 1.0), (-0.2921, 0.2019, -0.3333), (-1.0, 0.1567, -0.3333), (1.0, 0.1567, 1.0), (-0.639, 0.1567, -0.3333), (-0.639, 0.1567, 1.0), (-0.2921, 0.1567, 1.0), (-0.2921, 0.1567, -0.3333), (-1.0, 0.1567, 1.0), (1.0, 0.1567, -0.3333), (0.547, 1.0, 1.0), (0.547, -1.0, -0.3333), (0.547, -0.07058, 1.0), (0.547, -0.26, 1.0), (0.547, 1.0, -0.3333), (0.547, -1.0, 1.0), (0.547, -0.07058, -0.3333), (0.547, -0.26, -0.3333), (0.547, 0.2019, 1.0), (0.547, 0.2019, -0.3333), (0.547, 0.1567, 1.0), (0.547, 0.1567, -0.3333), (-0.8195, 1.0, -0.3333), (-0.8195, -1.0, 1.0), (-0.8195, -0.07058, -0.3333), (-0.8195, -0.26, -0.3333), (-0.8195, 1.0, 1.0), (-0.8195, -1.0, -0.3333), (-0.8195, -0.07058, 1.0), (-0.8195, -0.26, 1.0), (-0.8195, 0.2019, -0.3333), (-0.8195, 0.2019, 1.0), (-0.8195, 0.1567, -0.3333), (-0.8195, 0.1567, 1.0), (-0.7292, -1.0, -0.3333), (-0.7292, -0.07058, 1.0), (-0.7292, -0.26, 1.0), (-0.7292, 0.1567, 1.0), (-0.7292, -1.0, 1.0), (-0.7292, -0.07058, -0.3333), (-0.7292, -0.26, -0.3333), (-0.7292, 0.1567, -0.3333)], [], [(34, 32, 3, 2), (52, 48, 7, 6), (15, 13, 5, 4), (65, 61, 1, 0), (55, 15, 4, 49), (67, 14, 1, 61), (71, 46, 9, 66), (59, 47, 10, 54), (47, 41, 11, 10), (12, 14, 9, 8), (0, 1, 14, 12), (66, 9, 14, 67), (54, 10, 15, 55), (10, 11, 13, 15), (74, 22, 23, 78), (69, 71, 70, 68), (79, 42, 21, 77), (44, 43, 20, 26), (27, 22, 19, 29), (78, 23, 18, 72), (25, 29, 19, 18), (60, 64, 17, 16), (49, 53, 29, 25), (51, 27, 29, 53), (58, 44, 26, 50), (50, 26, 27, 51), (37, 69, 68, 36), (42, 45, 30, 21), (23, 31, 25, 18), (16, 17, 24, 28), (16, 28, 39, 36), (48, 24, 38, 56), (24, 17, 37, 38), (60, 16, 36, 68), (6, 7, 35, 33), (52, 6, 33, 57), (64, 3, 32, 69), (40, 46, 32, 34), (8, 9, 46, 40), (33, 35, 41, 47), (57, 33, 47, 59), (69, 32, 46, 71), (35, 56, 58, 41), (28, 52, 57, 39), (7, 48, 56, 35), (11, 50, 51, 13), (41, 58, 50, 11), (13, 51, 53, 5), (4, 5, 53, 49), (30, 54, 55, 31), (45, 59, 54, 30), (31, 55, 49, 25), (28, 24, 48, 52), (34, 68, 70, 40), (17, 64, 69, 37), (2, 60, 68, 34), (2, 3, 64, 60), (12, 63, 65, 0), (40, 70, 62, 8), (8, 62, 63, 12), (73, 66, 67, 74), (75, 71, 66, 73), (74, 67, 61, 76), (72, 76, 61, 65), (75, 43, 42, 79), (43, 44, 45, 42), (44, 58, 59, 45), (58, 56, 57, 59), (56, 38, 39, 57), (38, 37, 36, 39), (78, 77, 73, 74), (22, 27, 31, 23), (27, 26, 30, 31), (26, 20, 21, 30), (71, 75, 79, 70), (18, 19, 76, 72), (22, 74, 76, 19), (43, 75, 73, 20), (73, 77, 21, 20), (63, 78, 72, 65), (70, 79, 77, 62), (62, 77, 78, 63)])
_uv = me_cube_002.uv_layers.new(name='UVMap')
_uv.uv.foreach_set('vector', [0.375, 0.1562, 0.625, 0.1562, 0.625, 0.25, 0.375, 0.25, 0.375, 0.4443, 0.625, 0.4443, 0.625, 0.5, 0.375, 0.5, 0.375, 0.6562, 0.625, 0.6562, 0.625, 0.75, 0.375, 0.75, 0.375, 0.9882, 0.625, 0.9882, 0.625, 1.0, 0.375, 1.0, 0.3193, 0.6562, 0.375, 0.6562, 0.375, 0.75, 0.3193, 0.75, 0.8632, 0.6562, 0.875, 0.6562, 0.875, 0.75, 0.8632, 0.75, 0.8632, 0.6114, 0.875, 0.6114, 0.875, 0.629, 0.8632, 0.629, 0.3193, 0.6114, 0.375, 0.6114, 0.375, 0.629, 0.3193, 0.629, 0.375, 0.6114, 0.625, 0.6114, 0.625, 0.629, 0.375, 0.629, 0.375, 0.09378, 0.625, 0.09378, 0.625, 0.121, 0.375, 0.121, 0.375, 0.0, 0.625, 0.0, 0.625, 0.09378, 0.375, 0.09378, 0.8632, 0.629, 0.875, 0.629, 0.875, 0.6562, 0.8632, 0.6562, 0.3193, 0.629, 0.375, 0.629, 0.375, 0.6562, 0.3193, 0.6562, 0.375, 0.629, 0.625, 0.629, 0.625, 0.6562, 0.375, 0.6562, 0.8573, 0.6562, 0.8515, 0.6562, 0.1485, 0.6562, 0.1427, 0.6562, 0.8632, 0.5938, 0.8632, 0.6114, 0.1368, 0.6114, 0.1368, 0.5938, 0.1427, 0.6114, 0.1485, 0.6114, 0.1485, 0.629, 0.1427, 0.629, 0.7838, 0.6114, 0.8515, 0.6114, 0.8515, 0.629, 0.7838, 0.629, 0.7838, 0.6562, 0.8515, 0.6562, 0.8515, 0.75, 0.7838, 0.75, 0.1427, 0.6562, 0.1485, 0.6562, 0.1485, 0.75, 0.1427, 0.75, 0.375, 0.9088, 0.625, 0.9088, 0.625, 0.9765, 0.375, 0.9765, 0.375, 0.2618, 0.625, 0.2618, 0.625, 0.2735, 0.375, 0.2735, 0.375, 0.8057, 0.625, 0.8057, 0.625, 0.9088, 0.375, 0.9088, 0.6807, 0.6562, 0.7838, 0.6562, 0.7838, 0.75, 0.6807, 0.75, 0.6807, 0.6114, 0.7838, 0.6114, 0.7838, 0.629, 0.6807, 0.629, 0.6807, 0.629, 0.7838, 0.629, 0.7838, 0.6562, 0.6807, 0.6562, 0.8515, 0.5938, 0.8632, 0.5938, 0.1368, 0.5938, 0.1485, 0.5938, 0.1485, 0.6114, 0.2162, 0.6114, 0.2162, 0.629, 0.1485, 0.629, 0.1485, 0.6562, 0.2162, 0.6562, 0.2162, 0.75, 0.1485, 0.75, 0.375, 0.2735, 0.625, 0.2735, 0.625, 0.3412, 0.375, 0.3412, 0.1485, 0.5, 0.2162, 0.5, 0.2162, 0.5938, 0.1485, 0.5938, 0.6807, 0.5, 0.7838, 0.5, 0.7838, 0.5938, 0.6807, 0.5938, 0.7838, 0.5, 0.8515, 0.5, 0.8515, 0.5938, 0.7838, 0.5938, 0.1368, 0.5, 0.1485, 0.5, 0.1485, 0.5938, 0.1368, 0.5938, 0.375, 0.5, 0.625, 0.5, 0.625, 0.5938, 0.375, 0.5938, 0.3193, 0.5, 0.375, 0.5, 0.375, 0.5938, 0.3193, 0.5938, 0.8632, 0.5, 0.875, 0.5, 0.875, 0.5938, 0.8632, 0.5938, 0.375, 0.1386, 0.625, 0.1386, 0.625, 0.1562, 0.375, 0.1562, 0.375, 0.121, 0.625, 0.121, 0.625, 0.1386, 0.375, 0.1386, 0.375, 0.5938, 0.625, 0.5938, 0.625, 0.6114, 0.375, 0.6114, 0.3193, 0.5938, 0.375, 0.5938, 0.375, 0.6114, 0.3193, 0.6114, 0.8632, 0.5938, 0.875, 0.5938, 0.875, 0.6114, 0.8632, 0.6114, 0.625, 0.5938, 0.6807, 0.5938, 0.6807, 0.6114, 0.625, 0.6114, 0.2162, 0.5, 0.3193, 0.5, 0.3193, 0.5938, 0.2162, 0.5938, 0.625, 0.5, 0.6807, 0.5, 0.6807, 0.5938, 0.625, 0.5938, 0.625, 0.629, 0.6807, 0.629, 0.6807, 0.6562, 0.625, 0.6562, 0.625, 0.6114, 0.6807, 0.6114, 0.6807, 0.629, 0.625, 0.629, 0.625, 0.6562, 0.6807, 0.6562, 0.6807, 0.75, 0.625, 0.75, 0.375, 0.75, 0.625, 0.75, 0.625, 0.8057, 0.375, 0.8057, 0.2162, 0.629, 0.3193, 0.629, 0.3193, 0.6562, 0.2162, 0.6562, 0.2162, 0.6114, 0.3193, 0.6114, 0.3193, 0.629, 0.2162, 0.629, 0.2162, 0.6562, 0.3193, 0.6562, 0.3193, 0.75, 0.2162, 0.75, 0.375, 0.3412, 0.625, 0.3412, 0.625, 0.4443, 0.375, 0.4443, 0.125, 0.5938, 0.1368, 0.5938, 0.1368, 0.6114, 0.125, 0.6114, 0.8515, 0.5, 0.8632, 0.5, 0.8632, 0.5938, 0.8515, 0.5938, 0.125, 0.5, 0.1368, 0.5, 0.1368, 0.5938, 0.125, 0.5938, 0.375, 0.25, 0.625, 0.25, 0.625, 0.2618, 0.375, 0.2618, 0.125, 0.6562, 0.1368, 0.6562, 0.1368, 0.75, 0.125, 0.75, 0.125, 0.6114, 0.1368, 0.6114, 0.1368, 0.629, 0.125, 0.629, 0.125, 0.629, 0.1368, 0.629, 0.1368, 0.6562, 0.125, 0.6562, 0.8573, 0.629, 0.8632, 0.629, 0.8632, 0.6562, 0.8573, 0.6562, 0.8573, 0.6114, 0.8632, 0.6114, 0.8632, 0.629, 0.8573, 0.629, 0.8573, 0.6562, 0.8632, 0.6562, 0.8632, 0.75, 0.8573, 0.75, 0.375, 0.9823, 0.625, 0.9823, 0.625, 0.9882, 0.375, 0.9882, 0.8573, 0.6114, 0.8515, 0.6114, 0.1485, 0.6114, 0.1427, 0.6114, 0.8515, 0.6114, 0.7838, 0.6114, 0.2162, 0.6114, 0.1485, 0.6114, 0.7838, 0.6114, 0.6807, 0.6114, 0.3193, 0.6114, 0.2162, 0.6114, 0.6807, 0.6114, 0.6807, 0.5938, 0.3193, 0.5938, 0.3193, 0.6114, 0.6807, 0.5938, 0.7838, 0.5938, 0.2162, 0.5938, 0.3193, 0.5938, 0.7838, 0.5938, 0.8515, 0.5938, 0.1485, 0.5938, 0.2162, 0.5938, 0.1427, 0.6562, 0.1427, 0.629, 0.8573, 0.629, 0.8573, 0.6562, 0.8515, 0.6562, 0.7838, 0.6562, 0.2162, 0.6562, 0.1485, 0.6562, 0.7838, 0.6562, 0.7838, 0.629, 0.2162, 0.629, 0.2162, 0.6562, 0.7838, 0.629, 0.8515, 0.629, 0.1485, 0.629, 0.2162, 0.629, 0.8632, 0.6114, 0.8573, 0.6114, 0.1427, 0.6114, 0.1368, 0.6114, 0.375, 0.9765, 0.625, 0.9765, 0.625, 0.9823, 0.375, 0.9823, 0.8515, 0.6562, 0.8573, 0.6562, 0.8573, 0.75, 0.8515, 0.75, 0.8515, 0.6114, 0.8573, 0.6114, 0.8573, 0.629, 0.8515, 0.629, 0.8573, 0.629, 0.1427, 0.629, 0.1485, 0.629, 0.8515, 0.629, 0.1368, 0.6562, 0.1427, 0.6562, 0.1427, 0.75, 0.1368, 0.75, 0.1368, 0.6114, 0.1427, 0.6114, 0.1427, 0.629, 0.1368, 0.629, 0.1368, 0.629, 0.1427, 0.629, 0.1427, 0.6562, 0.1368, 0.6562])
me_cube_002.materials.append(mat_material_009)
me_cube_002.update()

# ---- objects
ob_plane = bpy.data.objects.new('Plane', me_plane)
ob_plane_001 = bpy.data.objects.new('Plane.001', me_plane_001)
ob_empty = bpy.data.objects.new('Empty', None)
ob_plane_002 = bpy.data.objects.new('Plane.002', me_plane_002)
ob_cube = bpy.data.objects.new('Cube', me_cube_002)

# ---- transforms, parenting, visibility, modifiers, constraints
ob_plane.location = (-0.03464, 0.0, -0.09306)
ob_plane.scale = (22.52, 38.5, 1.0)
ob_plane_001.location = (0.0, -39.07, -25.8)
ob_plane_001.rotation_euler = (1.571, -0.0, 0.0)
_m = ob_plane_001.modifiers.new('Subdivision', 'SUBSURF')
_m = ob_plane_001.modifiers.new('Solidify', 'SOLIDIFY')
_m.thickness = 0.13
ob_empty.location = (23.13, -22.52, 4.246)
ob_empty.rotation_euler = (0.0, -1.192e-07, 0.0)
ob_empty.scale = (35.71, 34.78, 35.71)
ob_empty.empty_display_type = 'IMAGE'
ob_empty.empty_display_size = 5.0
ob_empty.use_empty_image_alpha = True
ob_empty.color = (1.0, 1.0, 1.0, 0.05348)
ob_plane_002.location = (-15.33, -67.03, 2.913)
_m = ob_plane_002.modifiers.new('Subdivision', 'SUBSURF')
_m = ob_plane_002.modifiers.new('Solidify', 'SOLIDIFY')
_m.thickness = 0.13
ob_cube.location = (0.0, -5.024, -1.144)
ob_cube.scale = (22.52, 50.0, 0.9)

# ---- collection membership
col_collection.objects.link(ob_plane)
col_collection.objects.link(ob_plane_001)
col_collection.objects.link(ob_empty)
col_collection.objects.link(ob_plane_002)
col_collection.objects.link(ob_cube)

# ---- scene / render settings (as saved in the file)
scene.frame_start = 1; scene.frame_end = 250; scene.frame_set(1)
scene.render.engine = 'BLENDER_EEVEE_NEXT'
scene.cycles.sampling_pattern = 'TABULATED_SOBOL'
scene.cycles.use_light_tree = False
scene.view_settings.view_transform = 'Filmic'
scene.unit_settings.scale_length = 0.001
bpy.context.view_layer.update()

# ---- added for rendering (the .blend has no active camera and no usable light): camera, sun
cam_auto = bpy.data.cameras.new('AutoCamera')
cam_auto.lens = 50.0
cam_auto.sensor_width = 36.0
cam_auto.clip_end = 1783.76
ob_auto_camera = bpy.data.objects.new('AutoCamera', cam_auto)
scene.collection.objects.link(ob_auto_camera)
ob_auto_camera.location = (101.622, -126.991, 82.5177)
ob_auto_camera.rotation_euler = (1.09748, -7.21219e-08, 0.694738)
scene.camera = ob_auto_camera
light_auto_sun = bpy.data.lights.new('AutoSun', 'SUN')
light_auto_sun.energy = 3.0
light_auto_sun.angle = 0.0523599
ob_auto_sun = bpy.data.objects.new('AutoSun', light_auto_sun)
scene.collection.objects.link(ob_auto_sun)
ob_auto_sun.rotation_euler = (0.872665, 0.174533, 0.523599)
bpy.context.view_layer.update()
